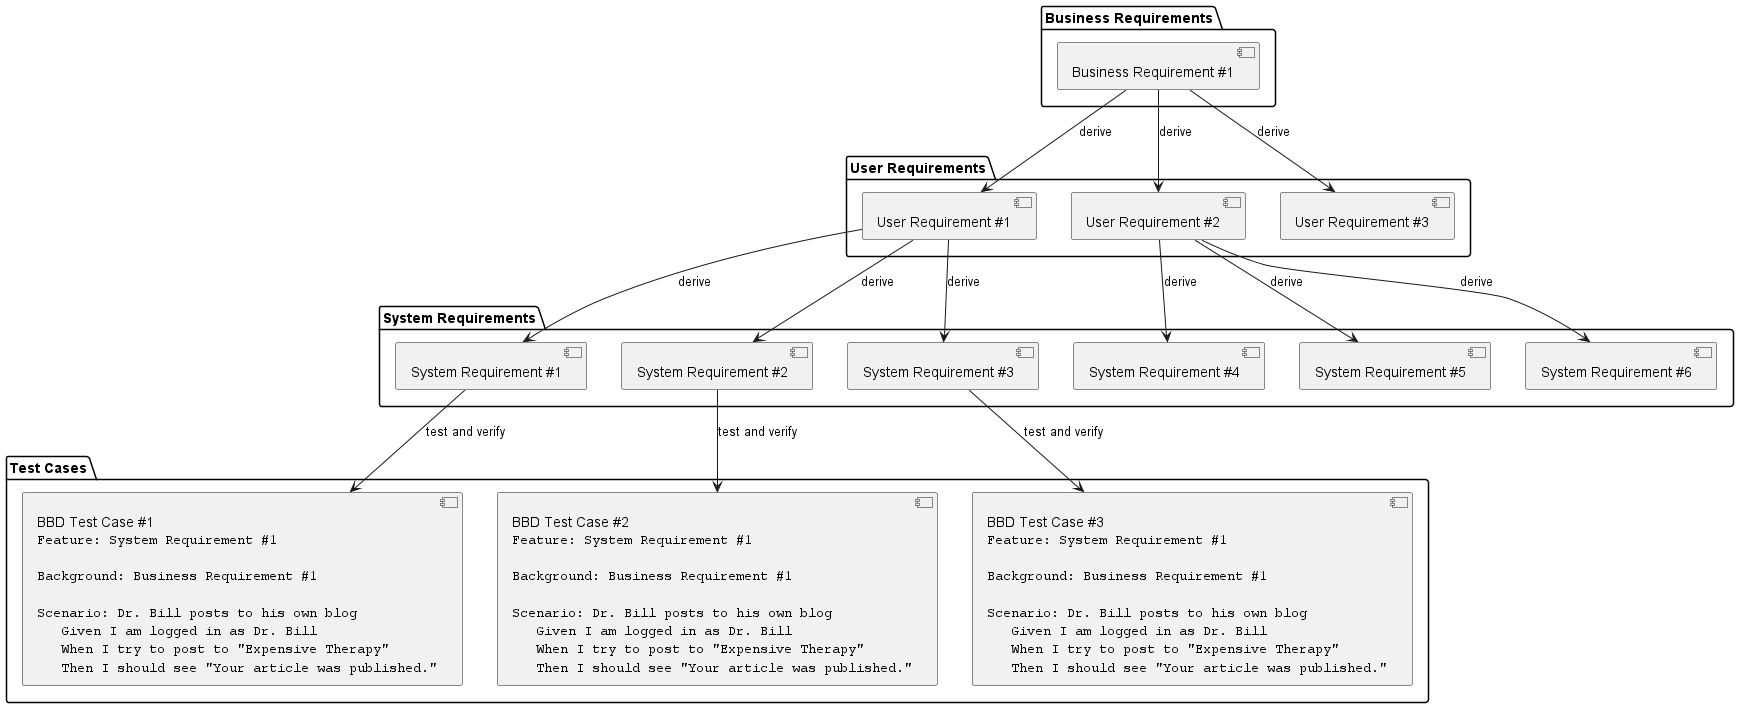

The diagram above was rendered by PlantUML. Its source (embedded in the PNG):
@startuml
	package "Business Requirements" {
		[Business Requirement #1]
	}

	package "User Requirements" {
		[User Requirement #1]
		[User Requirement #2]
		[User Requirement #3]
	}

	package "System Requirements" {
		[System Requirement #1]
		[System Requirement #2]
		[System Requirement #3]
		[System Requirement #4]
		[System Requirement #5]
		[System Requirement #6]
	}

	package "Test Cases" {
		component BBDTestCase1 [
			BBD Test Case #1
			<code>
			Feature: System Requirement #1

			Background: Business Requirement #1

			Scenario: Dr. Bill posts to his own blog
		    	Given I am logged in as Dr. Bill
		    	When I try to post to "Expensive Therapy"
		    	Then I should see "Your article was published."
		]

		component BBDTestCase2 [
			BBD Test Case #2
			<code>
			Feature: System Requirement #1

			Background: Business Requirement #1

			Scenario: Dr. Bill posts to his own blog
		    	Given I am logged in as Dr. Bill
		    	When I try to post to "Expensive Therapy"
		    	Then I should see "Your article was published."
		]

		component BBDTestCase3 [
			BBD Test Case #3
			<code>
			Feature: System Requirement #1

			Background: Business Requirement #1

			Scenario: Dr. Bill posts to his own blog
		    	Given I am logged in as Dr. Bill
		    	When I try to post to "Expensive Therapy"
		    	Then I should see "Your article was published."
		]
	}

	[Business Requirement #1] --> [User Requirement #1] : derive
	[Business Requirement #1] --> [User Requirement #2] : derive
	[Business Requirement #1] --> [User Requirement #3] : derive


	[User Requirement #1] --> [System Requirement #1] : derive
	[User Requirement #1] --> [System Requirement #2] : derive
	[User Requirement #1] --> [System Requirement #3] : derive

	[User Requirement #2] --> [System Requirement #4] : derive
	[User Requirement #2] --> [System Requirement #5] : derive
	[User Requirement #2] --> [System Requirement #6] : derive

	[System Requirement #1] --> [BBDTestCase1] : test and verify
	[System Requirement #2] --> [BBDTestCase2] : test and verify
	[System Requirement #3] --> [BBDTestCase3] : test and verify

@enduml